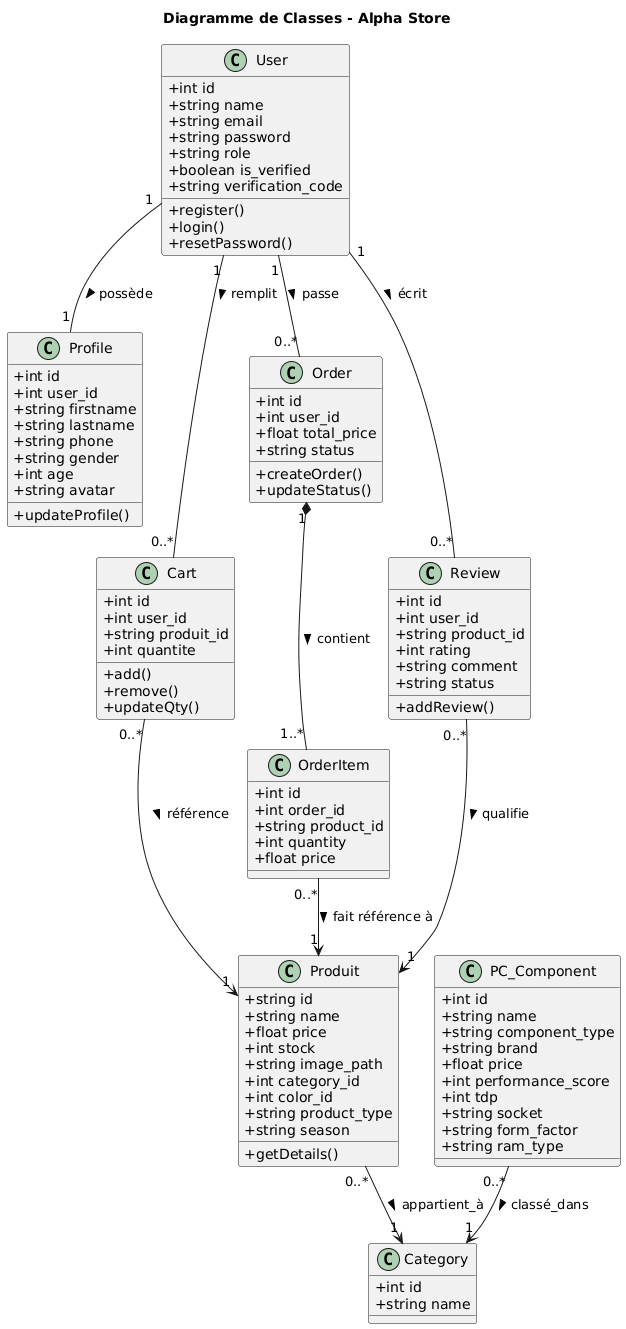

The diagram above was rendered by PlantUML. Its source (embedded in the PNG):
@startuml
skinparam shadowing false
skinparam classAttributeIconSize 0
skinparam monochrome false

title Diagramme de Classes - Alpha Store

class User {
    +int id
    +string name
    +string email
    +string password
    +string role
    +boolean is_verified
    +string verification_code
    +register()
    +login()
    +resetPassword()
}

class Profile {
    +int id
    +int user_id
    +string firstname
    +string lastname
    +string phone
    +string gender
    +int age
    +string avatar
    +updateProfile()
}

class Produit {
    +string id
    +string name
    +float price
    +int stock
    +string image_path
    +int category_id
    +int color_id
    +string product_type
    +string season
    +getDetails()
}

class Category {
    +int id
    +string name
}

class Cart {
    +int id
    +int user_id
    +string produit_id
    +int quantite
    +add()
    +remove()
    +updateQty()
}

class Order {
    +int id
    +int user_id
    +float total_price
    +string status
    +createOrder()
    +updateStatus()
}

class OrderItem {
    +int id
    +int order_id
    +string product_id
    +int quantity
    +float price
}

class Review {
    +int id
    +int user_id
    +string product_id
    +int rating
    +string comment
    +string status
    +addReview()
}

class PC_Component {
    +int id
    +string name
    +string component_type
    +string brand
    +float price
    +int performance_score
    +int tdp
    +string socket
    +string form_factor
    +string ram_type
}

' Relations et Associations
User "1" -- "1" Profile : possède >
User "1" -- "0..*" Order : passe >
User "1" -- "0..*" Review : écrit >
User "1" -- "0..*" Cart : remplit >

Order "1" *-- "1..*" OrderItem : contient >
OrderItem "0..*" --> "1" Produit : fait référence à >

Cart "0..*" --> "1" Produit : référence >
Produit "0..*" --> "1" Category : appartient_à >
Review "0..*" --> "1" Produit : qualifie >
PC_Component "0..*" --> "1" Category : classé_dans >

@endum